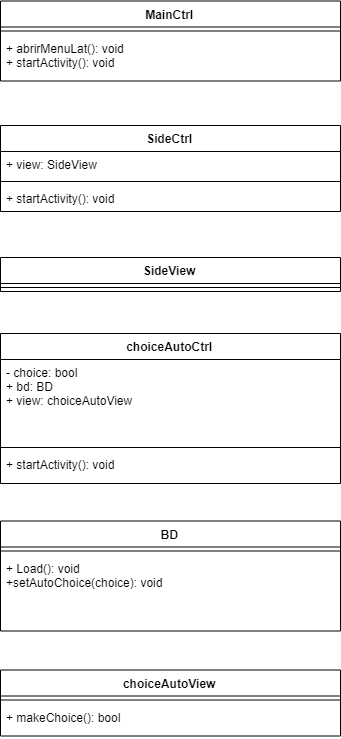

The diagram above was exported from draw.io. Its source (the exported page's mxGraphModel, read from the mxfile embedded in the PNG):
<mxGraphModel dx="1400" dy="725" grid="1" gridSize="10" guides="1" tooltips="1" connect="1" arrows="1" fold="1" page="1" pageScale="1" pageWidth="827" pageHeight="1169" math="0" shadow="0">
  <root>
    <mxCell id="0" />
    <mxCell id="1" parent="0" />
    <mxCell id="2" value="MainCtrl" style="swimlane;fontStyle=1;align=center;verticalAlign=top;childLayout=stackLayout;horizontal=1;startSize=26;horizontalStack=0;resizeParent=1;resizeParentMax=0;resizeLast=0;collapsible=1;marginBottom=0;" vertex="1" parent="1">
      <mxGeometry x="1070" y="117.5" width="340" height="80" as="geometry" />
    </mxCell>
    <mxCell id="3" value="" style="line;strokeWidth=1;fillColor=none;align=left;verticalAlign=middle;spacingTop=-1;spacingLeft=3;spacingRight=3;rotatable=0;labelPosition=right;points=[];portConstraint=eastwest;" vertex="1" parent="2">
      <mxGeometry y="26" width="340" height="8" as="geometry" />
    </mxCell>
    <mxCell id="4" value="+ abrirMenuLat(): void&#10;+ startActivity(): void&#10;" style="text;strokeColor=none;fillColor=none;align=left;verticalAlign=top;spacingLeft=4;spacingRight=4;overflow=hidden;rotatable=0;points=[[0,0.5],[1,0.5]];portConstraint=eastwest;" vertex="1" parent="2">
      <mxGeometry y="34" width="340" height="46" as="geometry" />
    </mxCell>
    <mxCell id="5" value="SideCtrl" style="swimlane;fontStyle=1;align=center;verticalAlign=top;childLayout=stackLayout;horizontal=1;startSize=26;horizontalStack=0;resizeParent=1;resizeParentMax=0;resizeLast=0;collapsible=1;marginBottom=0;" vertex="1" parent="1">
      <mxGeometry x="1070" y="242" width="340" height="86" as="geometry" />
    </mxCell>
    <mxCell id="6" value="+ view: SideView" style="text;strokeColor=none;fillColor=none;align=left;verticalAlign=top;spacingLeft=4;spacingRight=4;overflow=hidden;rotatable=0;points=[[0,0.5],[1,0.5]];portConstraint=eastwest;" vertex="1" parent="5">
      <mxGeometry y="26" width="340" height="26" as="geometry" />
    </mxCell>
    <mxCell id="7" value="" style="line;strokeWidth=1;fillColor=none;align=left;verticalAlign=middle;spacingTop=-1;spacingLeft=3;spacingRight=3;rotatable=0;labelPosition=right;points=[];portConstraint=eastwest;" vertex="1" parent="5">
      <mxGeometry y="52" width="340" height="8" as="geometry" />
    </mxCell>
    <mxCell id="8" value="+ startActivity(): void" style="text;strokeColor=none;fillColor=none;align=left;verticalAlign=top;spacingLeft=4;spacingRight=4;overflow=hidden;rotatable=0;points=[[0,0.5],[1,0.5]];portConstraint=eastwest;" vertex="1" parent="5">
      <mxGeometry y="60" width="340" height="26" as="geometry" />
    </mxCell>
    <mxCell id="9" value="SideView" style="swimlane;fontStyle=1;align=center;verticalAlign=top;childLayout=stackLayout;horizontal=1;startSize=26;horizontalStack=0;resizeParent=1;resizeParentMax=0;resizeLast=0;collapsible=1;marginBottom=0;" vertex="1" parent="1">
      <mxGeometry x="1070" y="374" width="340" height="34" as="geometry" />
    </mxCell>
    <mxCell id="10" value="" style="line;strokeWidth=1;fillColor=none;align=left;verticalAlign=middle;spacingTop=-1;spacingLeft=3;spacingRight=3;rotatable=0;labelPosition=right;points=[];portConstraint=eastwest;" vertex="1" parent="9">
      <mxGeometry y="26" width="340" height="8" as="geometry" />
    </mxCell>
    <mxCell id="11" value="choiceAutoCtrl" style="swimlane;fontStyle=1;align=center;verticalAlign=top;childLayout=stackLayout;horizontal=1;startSize=26;horizontalStack=0;resizeParent=1;resizeParentMax=0;resizeLast=0;collapsible=1;marginBottom=0;" vertex="1" parent="1">
      <mxGeometry x="1070" y="450" width="340" height="150" as="geometry" />
    </mxCell>
    <mxCell id="12" value="- choice: bool&#10;+ bd: BD&#10;+ view: choiceAutoView&#10;" style="text;strokeColor=none;fillColor=none;align=left;verticalAlign=top;spacingLeft=4;spacingRight=4;overflow=hidden;rotatable=0;points=[[0,0.5],[1,0.5]];portConstraint=eastwest;" vertex="1" parent="11">
      <mxGeometry y="26" width="340" height="84" as="geometry" />
    </mxCell>
    <mxCell id="13" value="" style="line;strokeWidth=1;fillColor=none;align=left;verticalAlign=middle;spacingTop=-1;spacingLeft=3;spacingRight=3;rotatable=0;labelPosition=right;points=[];portConstraint=eastwest;" vertex="1" parent="11">
      <mxGeometry y="110" width="340" height="8" as="geometry" />
    </mxCell>
    <mxCell id="14" value="+ startActivity(): void" style="text;strokeColor=none;fillColor=none;align=left;verticalAlign=top;spacingLeft=4;spacingRight=4;overflow=hidden;rotatable=0;points=[[0,0.5],[1,0.5]];portConstraint=eastwest;" vertex="1" parent="11">
      <mxGeometry y="118" width="340" height="32" as="geometry" />
    </mxCell>
    <mxCell id="15" value="BD" style="swimlane;fontStyle=1;align=center;verticalAlign=top;childLayout=stackLayout;horizontal=1;startSize=26;horizontalStack=0;resizeParent=1;resizeParentMax=0;resizeLast=0;collapsible=1;marginBottom=0;" vertex="1" parent="1">
      <mxGeometry x="1070" y="637.5" width="340" height="110" as="geometry" />
    </mxCell>
    <mxCell id="16" value="" style="line;strokeWidth=1;fillColor=none;align=left;verticalAlign=middle;spacingTop=-1;spacingLeft=3;spacingRight=3;rotatable=0;labelPosition=right;points=[];portConstraint=eastwest;" vertex="1" parent="15">
      <mxGeometry y="26" width="340" height="8" as="geometry" />
    </mxCell>
    <mxCell id="17" value="+ Load(): void&#10;+setAutoChoice(choice): void&#10;" style="text;strokeColor=none;fillColor=none;align=left;verticalAlign=top;spacingLeft=4;spacingRight=4;overflow=hidden;rotatable=0;points=[[0,0.5],[1,0.5]];portConstraint=eastwest;" vertex="1" parent="15">
      <mxGeometry y="34" width="340" height="76" as="geometry" />
    </mxCell>
    <mxCell id="18" value="choiceAutoView" style="swimlane;fontStyle=1;align=center;verticalAlign=top;childLayout=stackLayout;horizontal=1;startSize=26;horizontalStack=0;resizeParent=1;resizeParentMax=0;resizeLast=0;collapsible=1;marginBottom=0;" vertex="1" parent="1">
      <mxGeometry x="1070" y="786.5" width="340" height="66" as="geometry" />
    </mxCell>
    <mxCell id="19" value="" style="line;strokeWidth=1;fillColor=none;align=left;verticalAlign=middle;spacingTop=-1;spacingLeft=3;spacingRight=3;rotatable=0;labelPosition=right;points=[];portConstraint=eastwest;" vertex="1" parent="18">
      <mxGeometry y="26" width="340" height="8" as="geometry" />
    </mxCell>
    <mxCell id="20" value="+ makeChoice(): bool" style="text;strokeColor=none;fillColor=none;align=left;verticalAlign=top;spacingLeft=4;spacingRight=4;overflow=hidden;rotatable=0;points=[[0,0.5],[1,0.5]];portConstraint=eastwest;" vertex="1" parent="18">
      <mxGeometry y="34" width="340" height="32" as="geometry" />
    </mxCell>
  </root>
</mxGraphModel>